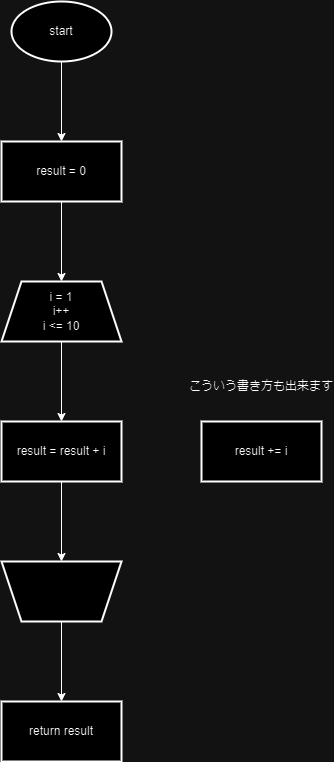

The diagram above was exported from draw.io. Its source (the exported page's mxGraphModel, read from the mxfile embedded in the PNG):
<mxGraphModel dx="2074" dy="1110" grid="1" gridSize="10" guides="1" tooltips="1" connect="1" arrows="1" fold="1" page="1" pageScale="1" pageWidth="827" pageHeight="1169" math="0" shadow="0">
  <root>
    <mxCell id="0" />
    <mxCell id="1" parent="0" />
    <mxCell id="tOOq_Yv_3YYFzOv0vNxX-3" value="" style="edgeStyle=orthogonalEdgeStyle;rounded=0;orthogonalLoop=1;jettySize=auto;html=1;" parent="1" source="tOOq_Yv_3YYFzOv0vNxX-1" target="tOOq_Yv_3YYFzOv0vNxX-2" edge="1">
      <mxGeometry relative="1" as="geometry" />
    </mxCell>
    <mxCell id="tOOq_Yv_3YYFzOv0vNxX-1" value="start" style="strokeWidth=2;html=1;shape=mxgraph.flowchart.start_1;whiteSpace=wrap;" parent="1" vertex="1">
      <mxGeometry x="364" y="60" width="100" height="60" as="geometry" />
    </mxCell>
    <mxCell id="tOOq_Yv_3YYFzOv0vNxX-9" value="" style="edgeStyle=orthogonalEdgeStyle;rounded=0;orthogonalLoop=1;jettySize=auto;html=1;" parent="1" source="tOOq_Yv_3YYFzOv0vNxX-2" target="tOOq_Yv_3YYFzOv0vNxX-8" edge="1">
      <mxGeometry relative="1" as="geometry" />
    </mxCell>
    <mxCell id="tOOq_Yv_3YYFzOv0vNxX-2" value="result = 0" style="whiteSpace=wrap;html=1;strokeWidth=2;" parent="1" vertex="1">
      <mxGeometry x="354" y="200" width="120" height="60" as="geometry" />
    </mxCell>
    <mxCell id="tOOq_Yv_3YYFzOv0vNxX-11" value="" style="edgeStyle=orthogonalEdgeStyle;rounded=0;orthogonalLoop=1;jettySize=auto;html=1;" parent="1" source="tOOq_Yv_3YYFzOv0vNxX-8" target="tOOq_Yv_3YYFzOv0vNxX-10" edge="1">
      <mxGeometry relative="1" as="geometry" />
    </mxCell>
    <mxCell id="tOOq_Yv_3YYFzOv0vNxX-8" value="i = 1&lt;br&gt;i++&lt;br&gt;i &amp;lt;= 10" style="shape=trapezoid;perimeter=trapezoidPerimeter;whiteSpace=wrap;html=1;fixedSize=1;strokeWidth=2;" parent="1" vertex="1">
      <mxGeometry x="354" y="340" width="120" height="60" as="geometry" />
    </mxCell>
    <mxCell id="tOOq_Yv_3YYFzOv0vNxX-16" value="" style="edgeStyle=orthogonalEdgeStyle;rounded=0;orthogonalLoop=1;jettySize=auto;html=1;" parent="1" source="tOOq_Yv_3YYFzOv0vNxX-10" target="tOOq_Yv_3YYFzOv0vNxX-15" edge="1">
      <mxGeometry relative="1" as="geometry" />
    </mxCell>
    <mxCell id="tOOq_Yv_3YYFzOv0vNxX-10" value="result = result + i" style="whiteSpace=wrap;html=1;strokeWidth=2;" parent="1" vertex="1">
      <mxGeometry x="354" y="480" width="120" height="60" as="geometry" />
    </mxCell>
    <mxCell id="tOOq_Yv_3YYFzOv0vNxX-12" value="result += i" style="whiteSpace=wrap;html=1;strokeWidth=2;" parent="1" vertex="1">
      <mxGeometry x="554" y="480" width="120" height="60" as="geometry" />
    </mxCell>
    <mxCell id="tOOq_Yv_3YYFzOv0vNxX-18" value="" style="edgeStyle=orthogonalEdgeStyle;rounded=0;orthogonalLoop=1;jettySize=auto;html=1;" parent="1" source="tOOq_Yv_3YYFzOv0vNxX-15" target="tOOq_Yv_3YYFzOv0vNxX-17" edge="1">
      <mxGeometry relative="1" as="geometry" />
    </mxCell>
    <mxCell id="tOOq_Yv_3YYFzOv0vNxX-15" value="" style="shape=trapezoid;perimeter=trapezoidPerimeter;whiteSpace=wrap;html=1;fixedSize=1;strokeWidth=2;direction=west;" parent="1" vertex="1">
      <mxGeometry x="354" y="620" width="120" height="60" as="geometry" />
    </mxCell>
    <mxCell id="tOOq_Yv_3YYFzOv0vNxX-17" value="return result" style="whiteSpace=wrap;html=1;strokeWidth=2;" parent="1" vertex="1">
      <mxGeometry x="354" y="760" width="120" height="60" as="geometry" />
    </mxCell>
    <mxCell id="tOOq_Yv_3YYFzOv0vNxX-19" value="こういう書き方も出来ます" style="text;html=1;strokeColor=none;fillColor=none;align=center;verticalAlign=middle;whiteSpace=wrap;rounded=0;" parent="1" vertex="1">
      <mxGeometry x="541" y="430" width="146" height="30" as="geometry" />
    </mxCell>
  </root>
</mxGraphModel>